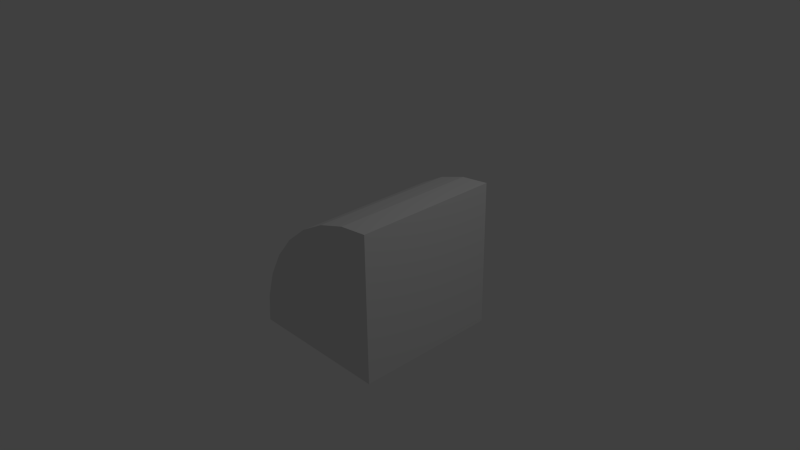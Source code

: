 # Source: convex1block.blend  (saved by Blender 2.76.0; exported with 4.5.12 LTS)
import bpy
from mathutils import Matrix  # noqa: F401  (used for matrix-valued properties, if any)

bpy.ops.wm.read_factory_settings(use_empty=True)
scene = bpy.context.scene
scene.name = 'Scene'

# ---- collections
col_collection_1 = bpy.data.collections.new('Collection 1'); scene.collection.children.link(col_collection_1)

# ---- materials (node trees are filled in below, after node groups)
mat_material = bpy.data.materials.new('Material')
mat_material.alpha_threshold = 0.0
mat_material.use_transparent_shadow = False
mat_material.roughness = 0.5
mat_material.line_color = (0.0, 0.0, 0.0, 1.0)

# ---- material node trees

# ---- world
world_world = bpy.data.worlds.new('World'); scene.world = world_world
world_world.color = (0.05088, 0.05088, 0.05088)
world_world.use_sun_shadow = False
world_world.sun_shadow_jitter_overblur = 0.0
world_world.cycles.sampling_method = 'MANUAL'
world_world.cycles.sample_map_resolution = 256

# ---- cameras
cam_camera = bpy.data.cameras.new('Camera')
cam_camera.clip_end = 100.0
cam_camera.lens = 35.0
cam_camera.sensor_width = 32.0
cam_camera.sensor_height = 18.0
cam_camera.ortho_scale = 7.314
cam_camera.dof.focus_distance = 0.0
cam_camera.dof.aperture_fstop = 128.0

# ---- lights
light_lamp = bpy.data.lights.new('Lamp', 'POINT')
light_lamp.transmission_factor = 0.0
light_lamp.cutoff_distance = 30.0
light_lamp.energy = 100.0
light_lamp.shadow_buffer_clip_start = 1.001
light_lamp.shadow_soft_size = 0.1
light_lamp.shadow_maximum_resolution = 0.006
light_lamp.use_absolute_resolution = True
light_lamp.cycles.use_multiple_importance_sampling = False

# ---- meshes
me_cube = bpy.data.meshes.new('Cube')
me_cube.from_pydata([(1.0, 1.0, -1.0), (1.0, -1.0, -1.0), (-1.0, -1.0, -1.0), (-1.0, 1.0, -1.0), (1.0, 1.0, 1.0), (1.0, -1.0, 1.0), (1.0, 1.0, -1.0), (1.0, -1.0, -1.0), (1.0, 1.0, 1.0), (1.0, -1.0, 1.0), (-1.0, 1.0, -1.0), (-1.0, -1.0, -1.0), (-0.9616, 1.0, -0.6098), (-0.9616, -1.0, -0.6098), (-0.8478, 1.0, -0.2346), (-0.8478, -1.0, -0.2346), (-0.6629, 1.0, 0.1111), (-0.6629, -1.0, 0.1111), (-0.4142, 1.0, 0.4142), (-0.4142, -1.0, 0.4142), (-0.1111, 1.0, 0.6629), (-0.1111, -1.0, 0.6629), (0.2346, 1.0, 0.8478), (0.2346, -1.0, 0.8478), (0.6098, 1.0, 0.9616), (0.6098, -1.0, 0.9616)], [], [(0, 1, 2, 3), (0, 4, 5, 1), (6, 10, 12), (7, 13, 11), (10, 11, 13, 12), (6, 12, 14), (7, 15, 13), (12, 13, 15, 14), (6, 14, 16), (7, 17, 15), (14, 15, 17, 16), (6, 16, 18), (7, 19, 17), (16, 17, 19, 18), (6, 18, 20), (7, 21, 19), (18, 19, 21, 20), (6, 20, 22), (7, 23, 21), (20, 21, 23, 22), (6, 22, 24), (7, 25, 23), (22, 23, 25, 24), (6, 24, 8), (7, 9, 25), (24, 25, 9, 8)])
_uv = me_cube.uv_layers.new(name='UVMap')
_uv.uv.foreach_set('vector', [0.3323, 0.2867, 0.001001, 0.2867, 0.001001, 0.5704, 0.3323, 0.5704, 0.3323, 0.001001, 0.001001, 0.001001, 0.001001, 0.2847, 0.3323, 0.2847, 0.3353, 0.999, 0.6657, 0.8591, 0.6657, 0.999, 0.6647, 0.8581, 0.3343, 0.998, 0.3343, 0.8581, 0.499, 0.2847, 0.499, 0.001001, 0.3343, 0.001001, 0.3343, 0.2847, 0.999, 0.5734, 0.8353, 0.8561, 0.999, 0.8561, 0.8343, 0.8551, 0.8343, 0.5724, 0.998, 0.5724, 0.3343, 0.4276, 0.6657, 0.4276, 0.6657, 0.2867, 0.3343, 0.2867, 0.999, 0.2877, 0.999, 0.5704, 0.8353, 0.5704, 0.002002, 0.999, 0.3323, 0.8591, 0.3323, 0.999, 0.6657, 0.2847, 0.6657, 0.001001, 0.501, 0.001001, 0.501, 0.2847, 0.8323, 0.5734, 0.8323, 0.8561, 0.6687, 0.8561, 0.3313, 0.8581, 0.001001, 0.8581, 0.001001, 0.998, 0.3343, 0.5704, 0.6657, 0.5704, 0.6657, 0.4296, 0.3343, 0.4296, 0.6677, 0.8551, 0.6677, 0.5724, 0.8313, 0.5724, 0.002002, 0.8561, 0.3323, 0.7163, 0.3323, 0.8561, 0.8323, 0.2847, 0.8323, 0.001001, 0.6677, 0.001001, 0.6677, 0.2847, 0.3353, 0.8561, 0.6657, 0.8561, 0.6657, 0.7163, 0.6647, 0.7153, 0.3343, 0.8551, 0.3343, 0.7153, 0.001001, 0.7133, 0.3323, 0.7133, 0.3323, 0.5724, 0.001001, 0.5724, 0.8343, 0.5694, 0.998, 0.2867, 0.8343, 0.2867, 0.3313, 0.7153, 0.001001, 0.7153, 0.001001, 0.8551, 0.8323, 0.5704, 0.8323, 0.2867, 0.6677, 0.2867, 0.6677, 0.5704, 0.999, 0.002002, 0.999, 0.2847, 0.8353, 0.2847, 0.8343, 0.2837, 0.998, 0.001001, 0.8343, 0.001001, 0.3343, 0.7133, 0.6657, 0.7133, 0.6657, 0.5724, 0.3343, 0.5724])
me_cube.materials.append(mat_material)
me_cube.use_remesh_preserve_volume = False
me_cube.use_remesh_preserve_attributes = False
me_cube.use_mirror_vertex_groups = False
me_cube.update()

# ---- objects
ob_cube = bpy.data.objects.new('Cube', me_cube)
ob_lamp = bpy.data.objects.new('Lamp', light_lamp)
ob_camera = bpy.data.objects.new('Camera', cam_camera)

# ---- transforms, parenting, visibility, modifiers, constraints
ob_cube.location = (0.0, 0.0, 0.0)
ob_cube.lock_rotations_4d = False
ob_cube.empty_display_type = 'ARROWS'
ob_cube.lineart.crease_threshold = 0.0
ob_lamp.location = (4.076, 1.005, 5.904)
ob_lamp.rotation_euler = (0.6503, 0.05522, 1.866)
ob_lamp.lock_rotations_4d = False
ob_lamp.empty_display_type = 'ARROWS'
ob_lamp.color = (0.0, 0.0, 0.0, 0.0)
ob_lamp.lineart.crease_threshold = 0.0
ob_camera.location = (7.481, -6.508, 5.344)
ob_camera.rotation_euler = (1.109, 0.01082, 0.8149)
ob_camera.lock_rotations_4d = False
ob_camera.empty_display_type = 'ARROWS'
ob_camera.color = (0.0, 0.0, 0.0, 0.0)
ob_camera.display_type = 'WIRE'
ob_camera.lineart.crease_threshold = 0.0

# ---- collection membership
col_collection_1.objects.link(ob_cube)
col_collection_1.objects.link(ob_lamp)
col_collection_1.objects.link(ob_camera)

# ---- scene / render settings (as saved in the file)
scene.camera = ob_camera
scene.frame_start = 1; scene.frame_end = 250; scene.frame_set(1)
scene.render.engine = 'BLENDER_EEVEE_NEXT'
scene.render.resolution_percentage = 50
scene.render.dither_intensity = 0.0
scene.cycles.use_denoising = False
scene.cycles.samples = 10
scene.cycles.sampling_pattern = 'TABULATED_SOBOL'
scene.cycles.light_sampling_threshold = 0.0
scene.cycles.use_adaptive_sampling = False
scene.cycles.use_light_tree = False
scene.cycles.blur_glossy = 0.0
scene.cycles.pixel_filter_type = 'GAUSSIAN'
scene.cycles.sample_clamp_indirect = 0.0
scene.view_settings.view_transform = 'Standard'
bpy.context.view_layer.update()
